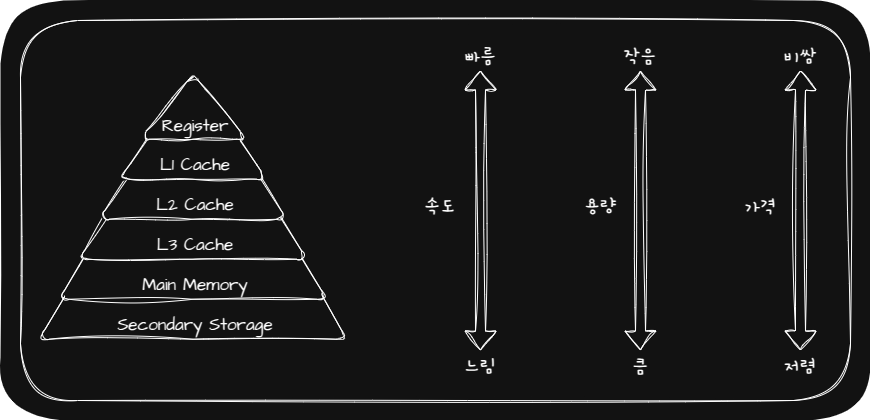

The diagram above was exported from draw.io. Its source (the exported page's mxGraphModel, read from the mxfile embedded in the PNG):
<mxGraphModel dx="2773" dy="1631" grid="1" gridSize="10" guides="1" tooltips="1" connect="1" arrows="1" fold="1" page="1" pageScale="1" pageWidth="1169" pageHeight="827" math="0" shadow="0">
  <root>
    <mxCell id="0" />
    <mxCell id="1" parent="0" />
    <mxCell id="2" value="" style="rounded=1;whiteSpace=wrap;html=1;sketch=1;hachureGap=4;jiggle=2;curveFitting=1;fontFamily=Architects Daughter;fontSource=https%3A%2F%2Ffonts.googleapis.com%2Fcss%3Ffamily%3DArchitects%2BDaughter;strokeColor=none;" vertex="1" parent="1">
      <mxGeometry x="160" y="1840" width="870" height="420" as="geometry" />
    </mxCell>
    <mxCell id="3" value="" style="rounded=1;whiteSpace=wrap;html=1;sketch=1;hachureGap=4;jiggle=2;curveFitting=1;fontFamily=Architects Daughter;fontSource=https%3A%2F%2Ffonts.googleapis.com%2Fcss%3Ffamily%3DArchitects%2BDaughter;" vertex="1" parent="1">
      <mxGeometry x="180" y="1860" width="830" height="380" as="geometry" />
    </mxCell>
    <mxCell id="4" value="" style="group;fontSize=17;" vertex="1" connectable="0" parent="1">
      <mxGeometry x="198.75" y="1913.75" width="310" height="266.25" as="geometry" />
    </mxCell>
    <mxCell id="5" value="" style="triangle;whiteSpace=wrap;html=1;sketch=1;hachureGap=4;jiggle=2;curveFitting=1;fontFamily=Architects Daughter;fontSource=https%3A%2F%2Ffonts.googleapis.com%2Fcss%3Ffamily%3DArchitects%2BDaughter;rotation=-90;rounded=1;fontSize=17;" vertex="1" parent="4">
      <mxGeometry x="21.25" y="-21.25" width="265" height="307.5" as="geometry" />
    </mxCell>
    <mxCell id="6" value="" style="triangle;whiteSpace=wrap;html=1;sketch=1;hachureGap=4;jiggle=2;curveFitting=1;fontFamily=Architects Daughter;fontSource=https%3A%2F%2Ffonts.googleapis.com%2Fcss%3Ffamily%3DArchitects%2BDaughter;rotation=-90;rounded=1;fontSize=17;" vertex="1" parent="4">
      <mxGeometry x="41.25" y="-21.25" width="225" height="267.5" as="geometry" />
    </mxCell>
    <mxCell id="7" value="" style="triangle;whiteSpace=wrap;html=1;sketch=1;hachureGap=4;jiggle=2;curveFitting=1;fontFamily=Architects Daughter;fontSource=https%3A%2F%2Ffonts.googleapis.com%2Fcss%3Ffamily%3DArchitects%2BDaughter;rotation=-90;rounded=1;fontSize=17;" vertex="1" parent="4">
      <mxGeometry x="61.25" y="-21.25" width="185" height="227.5" as="geometry" />
    </mxCell>
    <mxCell id="8" value="" style="triangle;whiteSpace=wrap;html=1;sketch=1;hachureGap=4;jiggle=2;curveFitting=1;fontFamily=Architects Daughter;fontSource=https%3A%2F%2Ffonts.googleapis.com%2Fcss%3Ffamily%3DArchitects%2BDaughter;rotation=-90;rounded=1;fontSize=17;" vertex="1" parent="4">
      <mxGeometry x="81.25" y="-21.25" width="145" height="187.5" as="geometry" />
    </mxCell>
    <mxCell id="9" value="" style="triangle;whiteSpace=wrap;html=1;sketch=1;hachureGap=4;jiggle=2;curveFitting=1;fontFamily=Architects Daughter;fontSource=https%3A%2F%2Ffonts.googleapis.com%2Fcss%3Ffamily%3DArchitects%2BDaughter;rotation=-90;rounded=1;fontSize=17;" vertex="1" parent="4">
      <mxGeometry x="101.25" y="-21.25" width="105" height="147.5" as="geometry" />
    </mxCell>
    <mxCell id="10" value="" style="triangle;whiteSpace=wrap;html=1;sketch=1;hachureGap=4;jiggle=2;curveFitting=1;fontFamily=Architects Daughter;fontSource=https%3A%2F%2Ffonts.googleapis.com%2Fcss%3Ffamily%3DArchitects%2BDaughter;rotation=-90;rounded=1;fontSize=17;" vertex="1" parent="4">
      <mxGeometry x="121.25" y="-21.25" width="65" height="107.5" as="geometry" />
    </mxCell>
    <mxCell id="11" value="Register" style="text;html=1;align=center;verticalAlign=middle;whiteSpace=wrap;rounded=0;fontFamily=Architects Daughter;fontSource=https%3A%2F%2Ffonts.googleapis.com%2Fcss%3Ffamily%3DArchitects%2BDaughter;fontSize=17;" vertex="1" parent="4">
      <mxGeometry x="2.5" y="37.5" width="307.5" height="30" as="geometry" />
    </mxCell>
    <mxCell id="12" value="L1 Cache" style="text;html=1;align=center;verticalAlign=middle;whiteSpace=wrap;rounded=0;fontFamily=Architects Daughter;fontSource=https%3A%2F%2Ffonts.googleapis.com%2Fcss%3Ffamily%3DArchitects%2BDaughter;fontSize=17;" vertex="1" parent="4">
      <mxGeometry x="2.5" y="76.25" width="307.5" height="30" as="geometry" />
    </mxCell>
    <mxCell id="13" value="L2 Cache" style="text;html=1;align=center;verticalAlign=middle;whiteSpace=wrap;rounded=0;fontFamily=Architects Daughter;fontSource=https%3A%2F%2Ffonts.googleapis.com%2Fcss%3Ffamily%3DArchitects%2BDaughter;fontSize=17;" vertex="1" parent="4">
      <mxGeometry x="2.5" y="116.25" width="307.5" height="30" as="geometry" />
    </mxCell>
    <mxCell id="14" value="L3 Cache" style="text;html=1;align=center;verticalAlign=middle;whiteSpace=wrap;rounded=0;fontFamily=Architects Daughter;fontSource=https%3A%2F%2Ffonts.googleapis.com%2Fcss%3Ffamily%3DArchitects%2BDaughter;fontSize=17;" vertex="1" parent="4">
      <mxGeometry x="2.5" y="156.25" width="307.5" height="30" as="geometry" />
    </mxCell>
    <mxCell id="15" value="Main Memory" style="text;html=1;align=center;verticalAlign=middle;whiteSpace=wrap;rounded=0;fontFamily=Architects Daughter;fontSource=https%3A%2F%2Ffonts.googleapis.com%2Fcss%3Ffamily%3DArchitects%2BDaughter;fontSize=17;" vertex="1" parent="4">
      <mxGeometry x="2.5" y="196.25" width="307.5" height="30" as="geometry" />
    </mxCell>
    <mxCell id="16" value="Secondary Storage" style="text;html=1;align=center;verticalAlign=middle;whiteSpace=wrap;rounded=0;fontFamily=Architects Daughter;fontSource=https%3A%2F%2Ffonts.googleapis.com%2Fcss%3Ffamily%3DArchitects%2BDaughter;fontSize=17;" vertex="1" parent="4">
      <mxGeometry x="2.5" y="236.25" width="307.5" height="30" as="geometry" />
    </mxCell>
    <mxCell id="17" value="" style="shape=flexArrow;endArrow=classic;startArrow=classic;html=1;rounded=0;sketch=1;hachureGap=4;jiggle=2;curveFitting=1;fontFamily=Architects Daughter;fontSource=https%3A%2F%2Ffonts.googleapis.com%2Fcss%3Ffamily%3DArchitects%2BDaughter;" edge="1" parent="1">
      <mxGeometry width="100" height="100" relative="1" as="geometry">
        <mxPoint x="640" y="2190" as="sourcePoint" />
        <mxPoint x="640" y="1910" as="targetPoint" />
      </mxGeometry>
    </mxCell>
    <mxCell id="18" value="&lt;font data-font-src=&quot;https://fonts.googleapis.com/css?family=Gamja+Flower&quot; face=&quot;Gamja Flower&quot;&gt;빠름&lt;/font&gt;" style="text;html=1;align=center;verticalAlign=middle;whiteSpace=wrap;rounded=0;fontFamily=Architects Daughter;fontSource=https%3A%2F%2Ffonts.googleapis.com%2Fcss%3Ffamily%3DArchitects%2BDaughter;fontSize=20;" vertex="1" parent="1">
      <mxGeometry x="610" y="1880" width="60" height="30" as="geometry" />
    </mxCell>
    <mxCell id="19" value="&lt;font data-font-src=&quot;https://fonts.googleapis.com/css?family=Gamja+Flower&quot; face=&quot;Gamja Flower&quot;&gt;속도&lt;/font&gt;" style="text;html=1;align=center;verticalAlign=middle;whiteSpace=wrap;rounded=0;fontFamily=Architects Daughter;fontSource=https%3A%2F%2Ffonts.googleapis.com%2Fcss%3Ffamily%3DArchitects%2BDaughter;fontSize=20;" vertex="1" parent="1">
      <mxGeometry x="570" y="2030" width="60" height="30" as="geometry" />
    </mxCell>
    <mxCell id="20" value="&lt;font data-font-src=&quot;https://fonts.googleapis.com/css?family=Gamja+Flower&quot; face=&quot;Gamja Flower&quot;&gt;느림&lt;/font&gt;" style="text;html=1;align=center;verticalAlign=middle;whiteSpace=wrap;rounded=0;fontFamily=Architects Daughter;fontSource=https%3A%2F%2Ffonts.googleapis.com%2Fcss%3Ffamily%3DArchitects%2BDaughter;fontSize=20;" vertex="1" parent="1">
      <mxGeometry x="610" y="2190" width="60" height="30" as="geometry" />
    </mxCell>
    <mxCell id="21" value="" style="shape=flexArrow;endArrow=classic;startArrow=classic;html=1;rounded=0;sketch=1;hachureGap=4;jiggle=2;curveFitting=1;fontFamily=Architects Daughter;fontSource=https%3A%2F%2Ffonts.googleapis.com%2Fcss%3Ffamily%3DArchitects%2BDaughter;" edge="1" parent="1">
      <mxGeometry width="100" height="100" relative="1" as="geometry">
        <mxPoint x="800" y="2190" as="sourcePoint" />
        <mxPoint x="800" y="1910" as="targetPoint" />
      </mxGeometry>
    </mxCell>
    <mxCell id="22" value="&lt;font data-font-src=&quot;https://fonts.googleapis.com/css?family=Gamja+Flower&quot; face=&quot;Gamja Flower&quot;&gt;작음&lt;/font&gt;" style="text;html=1;align=center;verticalAlign=middle;whiteSpace=wrap;rounded=0;fontFamily=Architects Daughter;fontSource=https%3A%2F%2Ffonts.googleapis.com%2Fcss%3Ffamily%3DArchitects%2BDaughter;fontSize=20;" vertex="1" parent="1">
      <mxGeometry x="770" y="1880" width="60" height="30" as="geometry" />
    </mxCell>
    <mxCell id="23" value="&lt;font data-font-src=&quot;https://fonts.googleapis.com/css?family=Gamja+Flower&quot; face=&quot;Gamja Flower&quot;&gt;용량&lt;/font&gt;" style="text;html=1;align=center;verticalAlign=middle;whiteSpace=wrap;rounded=0;fontFamily=Architects Daughter;fontSource=https%3A%2F%2Ffonts.googleapis.com%2Fcss%3Ffamily%3DArchitects%2BDaughter;fontSize=20;" vertex="1" parent="1">
      <mxGeometry x="730" y="2030" width="60" height="30" as="geometry" />
    </mxCell>
    <mxCell id="24" value="&lt;font face=&quot;Gamja Flower&quot;&gt;큼&lt;/font&gt;" style="text;html=1;align=center;verticalAlign=middle;whiteSpace=wrap;rounded=0;fontFamily=Architects Daughter;fontSource=https%3A%2F%2Ffonts.googleapis.com%2Fcss%3Ffamily%3DArchitects%2BDaughter;fontSize=20;" vertex="1" parent="1">
      <mxGeometry x="770" y="2190" width="60" height="30" as="geometry" />
    </mxCell>
    <mxCell id="25" value="" style="shape=flexArrow;endArrow=classic;startArrow=classic;html=1;rounded=0;sketch=1;hachureGap=4;jiggle=2;curveFitting=1;fontFamily=Architects Daughter;fontSource=https%3A%2F%2Ffonts.googleapis.com%2Fcss%3Ffamily%3DArchitects%2BDaughter;" edge="1" parent="1">
      <mxGeometry width="100" height="100" relative="1" as="geometry">
        <mxPoint x="960" y="2190" as="sourcePoint" />
        <mxPoint x="960" y="1910" as="targetPoint" />
      </mxGeometry>
    </mxCell>
    <mxCell id="26" value="&lt;font data-font-src=&quot;https://fonts.googleapis.com/css?family=Gamja+Flower&quot; face=&quot;Gamja Flower&quot;&gt;비쌈&lt;/font&gt;" style="text;html=1;align=center;verticalAlign=middle;whiteSpace=wrap;rounded=0;fontFamily=Architects Daughter;fontSource=https%3A%2F%2Ffonts.googleapis.com%2Fcss%3Ffamily%3DArchitects%2BDaughter;fontSize=20;" vertex="1" parent="1">
      <mxGeometry x="930" y="1880" width="60" height="30" as="geometry" />
    </mxCell>
    <mxCell id="27" value="&lt;font face=&quot;Gamja Flower&quot;&gt;가격&lt;/font&gt;" style="text;html=1;align=center;verticalAlign=middle;whiteSpace=wrap;rounded=0;fontFamily=Architects Daughter;fontSource=https%3A%2F%2Ffonts.googleapis.com%2Fcss%3Ffamily%3DArchitects%2BDaughter;fontSize=20;" vertex="1" parent="1">
      <mxGeometry x="890" y="2030" width="60" height="30" as="geometry" />
    </mxCell>
    <mxCell id="28" value="&lt;font data-font-src=&quot;https://fonts.googleapis.com/css?family=Gamja+Flower&quot; face=&quot;Gamja Flower&quot;&gt;저렴&lt;/font&gt;" style="text;html=1;align=center;verticalAlign=middle;whiteSpace=wrap;rounded=0;fontFamily=Architects Daughter;fontSource=https%3A%2F%2Ffonts.googleapis.com%2Fcss%3Ffamily%3DArchitects%2BDaughter;fontSize=20;" vertex="1" parent="1">
      <mxGeometry x="930" y="2190" width="60" height="30" as="geometry" />
    </mxCell>
  </root>
</mxGraphModel>